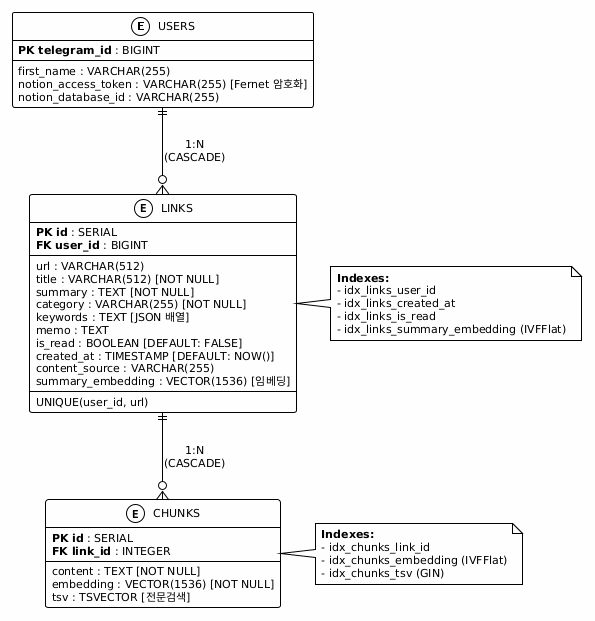

The diagram above was rendered by PlantUML. Its source (embedded in the PNG):
@startuml
!theme plain
skinparam backgroundColor #FEFEFE
skinparam FontName Arial
skinparam defaultFontSize 11

' ============================================================================
' USERS 엔티티
' ============================================================================
entity USERS {
  **PK telegram_id** : BIGINT
  --
  first_name : VARCHAR(255)
  notion_access_token : VARCHAR(255) [Fernet 암호화]
  notion_database_id : VARCHAR(255)
}

' ============================================================================
' LINKS 엔티티
' ============================================================================
entity LINKS {
  **PK id** : SERIAL
  **FK user_id** : BIGINT
  --
  url : VARCHAR(512)
  title : VARCHAR(512) [NOT NULL]
  summary : TEXT [NOT NULL]
  category : VARCHAR(255) [NOT NULL]
  keywords : TEXT [JSON 배열]
  memo : TEXT
  is_read : BOOLEAN [DEFAULT: FALSE]
  created_at : TIMESTAMP [DEFAULT: NOW()]
  content_source : VARCHAR(255)
  summary_embedding : VECTOR(1536) [임베딩]
  --
  UNIQUE(user_id, url)
}

' ============================================================================
' CHUNKS 엔티티
' ============================================================================
entity CHUNKS {
  **PK id** : SERIAL
  **FK link_id** : INTEGER
  --
  content : TEXT [NOT NULL]
  embedding : VECTOR(1536) [NOT NULL]
  tsv : TSVECTOR [전문검색]
}

' ============================================================================
' 관계 정의
' ============================================================================
USERS ||--o{ LINKS : "1:N\n(CASCADE)"
LINKS ||--o{ CHUNKS : "1:N\n(CASCADE)"

' ============================================================================
' 인덱스 주석 추가
' ============================================================================
note right of LINKS
  **Indexes:**
  - idx_links_user_id
  - idx_links_created_at
  - idx_links_is_read
  - idx_links_summary_embedding (IVFFlat)
end note

note right of CHUNKS
  **Indexes:**
  - idx_chunks_link_id
  - idx_chunks_embedding (IVFFlat)
  - idx_chunks_tsv (GIN)
end note
@enduml